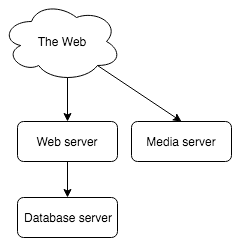

The diagram above was exported from draw.io. Its source (the exported page's mxGraphModel, read from the mxfile embedded in the PNG):
<mxGraphModel dx="1807" dy="1166" grid="1" gridSize="10" guides="1" tooltips="1" connect="1" arrows="1" fold="1" page="1" pageScale="1" pageWidth="826" pageHeight="1169" background="#ffffff" math="0" shadow="0">
  <root>
    <mxCell id="0" />
    <mxCell id="1" parent="0" />
    <mxCell id="25520d9f734beed8-1" value="The Web" style="ellipse;shape=cloud;whiteSpace=wrap;html=1;" vertex="1" parent="1">
      <mxGeometry x="30" y="20" width="120" height="80" as="geometry" />
    </mxCell>
    <mxCell id="25520d9f734beed8-2" value="" style="endArrow=classic;html=1;exitX=0.55;exitY=0.95;exitPerimeter=0;entryX=0.5;entryY=0;" edge="1" parent="1" source="25520d9f734beed8-1" target="25520d9f734beed8-4">
      <mxGeometry width="50" height="50" relative="1" as="geometry">
        <mxPoint x="80" y="240" as="sourcePoint" />
        <mxPoint x="96" y="140" as="targetPoint" />
      </mxGeometry>
    </mxCell>
    <mxCell id="25520d9f734beed8-4" value="Web server" style="rounded=1;whiteSpace=wrap;html=1;" vertex="1" parent="1">
      <mxGeometry x="46" y="140" width="100" height="40" as="geometry" />
    </mxCell>
    <mxCell id="25520d9f734beed8-5" value="Media server" style="rounded=1;whiteSpace=wrap;html=1;" vertex="1" parent="1">
      <mxGeometry x="160" y="140" width="100" height="40" as="geometry" />
    </mxCell>
    <mxCell id="25520d9f734beed8-6" value="Database server" style="rounded=1;whiteSpace=wrap;html=1;" vertex="1" parent="1">
      <mxGeometry x="46" y="216" width="100" height="40" as="geometry" />
    </mxCell>
    <mxCell id="25520d9f734beed8-7" value="" style="endArrow=classic;html=1;exitX=0.8;exitY=0.8;entryX=0.5;entryY=0;exitPerimeter=0;" edge="1" parent="1" source="25520d9f734beed8-1" target="25520d9f734beed8-5">
      <mxGeometry width="50" height="50" relative="1" as="geometry">
        <mxPoint x="10" y="60" as="sourcePoint" />
        <mxPoint x="60" y="10" as="targetPoint" />
      </mxGeometry>
    </mxCell>
    <mxCell id="25520d9f734beed8-8" value="" style="endArrow=classic;html=1;exitX=0.5;exitY=1;entryX=0.5;entryY=0;" edge="1" parent="1" source="25520d9f734beed8-4" target="25520d9f734beed8-6">
      <mxGeometry x="156" y="170" width="50" height="50" as="geometry">
        <mxPoint x="156" y="170" as="sourcePoint" />
        <mxPoint x="190" y="170" as="targetPoint" />
      </mxGeometry>
    </mxCell>
  </root>
</mxGraphModel>